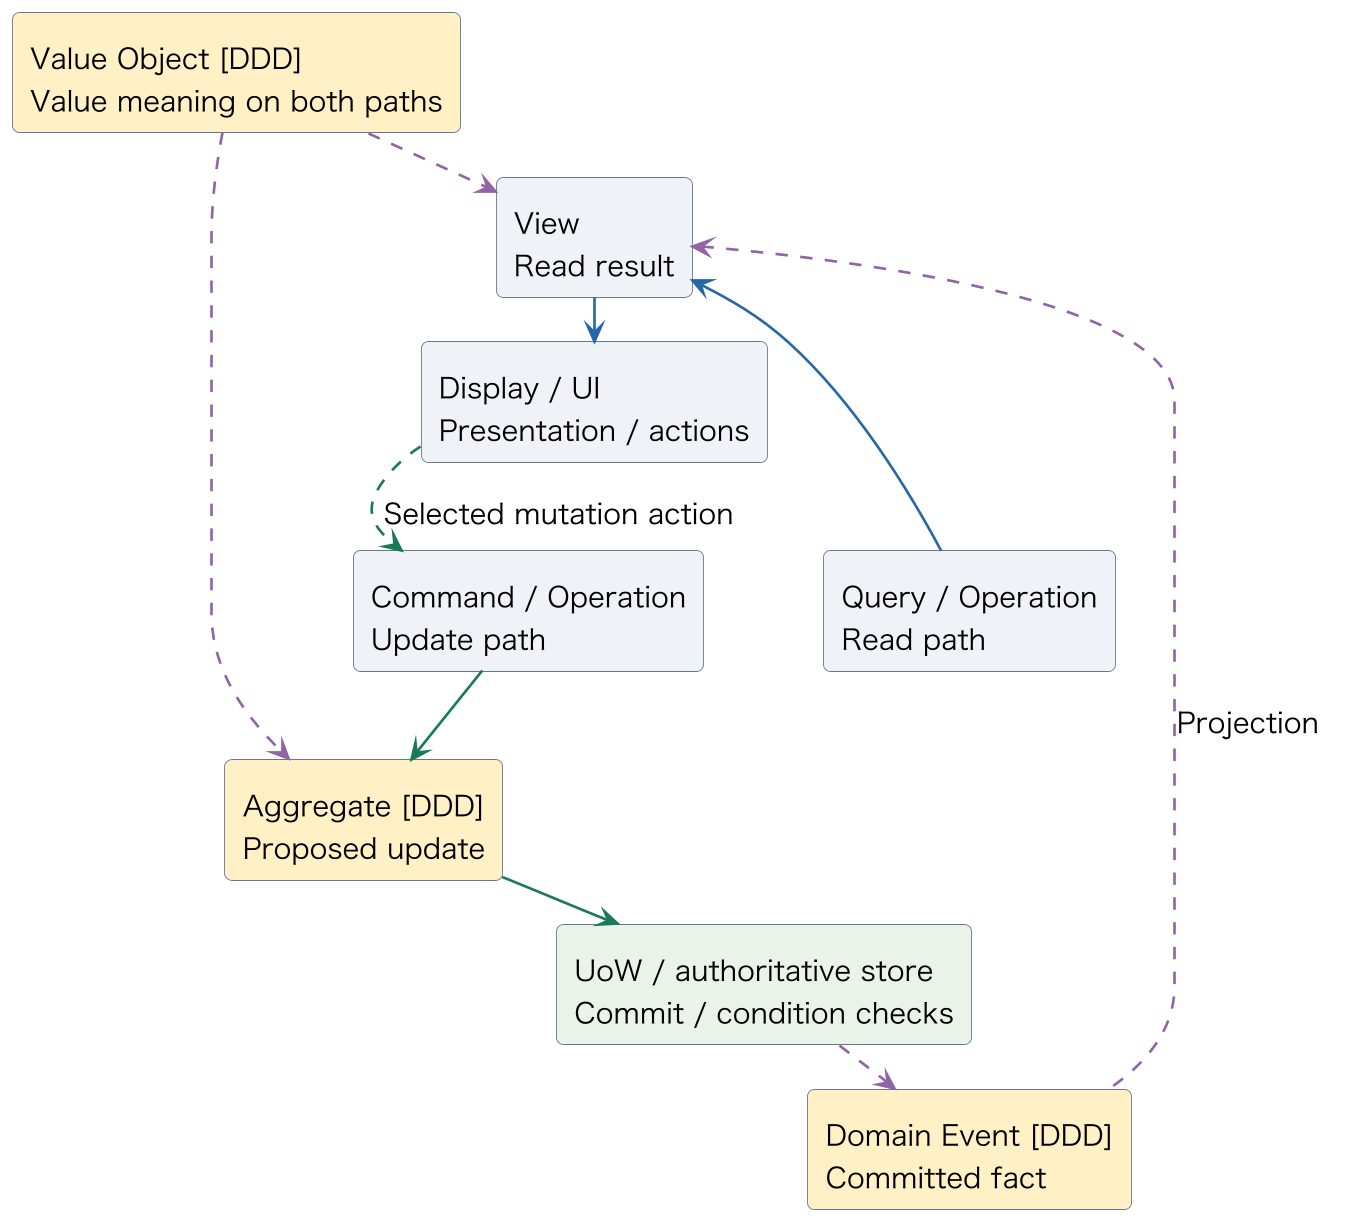

The diagram above was rendered by PlantUML. Its source (embedded in the PNG):
@startuml
skinparam backgroundColor #FFFFFF
skinparam defaultFontName Hiragino Sans
skinparam defaultFontSize 16
skinparam shadowing false
skinparam roundcorner 8
skinparam ranksep 24
skinparam nodesep 22
skinparam ArrowColor #526476
skinparam ArrowThickness 1.5
skinparam rectangleBorderColor #66778B
skinparam rectangleBackgroundColor #EFF3F7
skinparam packageBackgroundColor #FFFFFF
skinparam packageBorderColor #8D9AA8
skinparam databaseBackgroundColor #EFF3F7
skinparam noteBackgroundColor #FFF9E8
skinparam dpi 170
top to bottom direction
rectangle "Command / Operation\nUpdate path" as op #EFF3F7
rectangle "Aggregate [DDD]\nProposed update" as agg #FFF0C4
rectangle "UoW / authoritative store\nCommit / condition checks" as commit #E9F3E7
rectangle "Domain Event [DDD]\nCommitted fact" as event #FFF0C4
rectangle "Query / Operation\nRead path" as query #EFF3F7
rectangle "View\nRead result" as view #EFF3F7
rectangle "Display / UI\nPresentation / actions" as display #EFF3F7
rectangle "Value Object [DDD]\nValue meaning on both paths" as vo #FFF0C4
op -[hidden]right-> query
agg -[hidden]right-> view
commit -[hidden]right-> display
op -[#197A58]-> agg
agg -[#197A58]-> commit
commit -[#9064A5,dashed]-> event
event -[#9064A5,dashed]up-> view : Projection
query -[#2768A6]-> view
view -[#2768A6]-> display
vo -[#9064A5,dashed]-> agg
vo -[#9064A5,dashed]-> view
display -[#197A58,dashed]-> op : Selected mutation action
@enduml